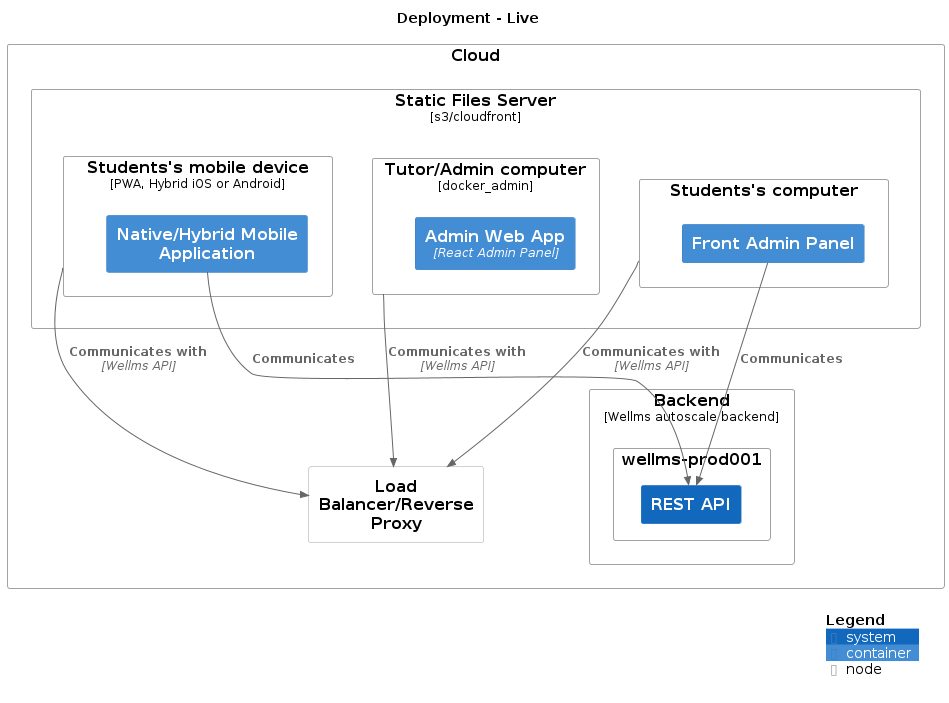

The diagram above was rendered by PlantUML. Its source (embedded in the PNG):
@startuml
set separator none
title Deployment - Live

top to bottom direction

!include <C4/C4>
!include <C4/C4_Context>
!include <C4/C4_Container>
!include <C4/C4_Deployment>

Deployment_Node(Live.Cloud, "Cloud", $tags="") {
  Deployment_Node(Live.Cloud.LoadBalancerReverseProxy, "Load Balancer/Reverse Proxy", $descr="", $tags="")
  Deployment_Node(Live.Cloud.StaticFilesServer, "Static Files Server", "s3/cloudfront", $tags="") {
    Deployment_Node(Live.Cloud.StaticFilesServer.Studentssmobiledevice, "Students's mobile device", "PWA, Hybrid iOS or Android", $tags="") {
      Container(Live.Cloud.StaticFilesServer.Studentssmobiledevice.NativeHybridMobileApplication_1, "Native/Hybrid Mobile Application", "", $tags="")
    }

    Deployment_Node(Live.Cloud.StaticFilesServer.Studentsscomputer, "Students's computer", $tags="") {
      Container(Live.Cloud.StaticFilesServer.Studentsscomputer.FrontAdminPanel_1, "Front Admin Panel", "", $tags="")
    }

    Deployment_Node(Live.Cloud.StaticFilesServer.TutorAdmincomputer, "Tutor/Admin computer", "docker_admin", $tags="") {
      Container(Live.Cloud.StaticFilesServer.TutorAdmincomputer.AdminWebApp_1, "Admin Web App", "React Admin Panel", $tags="")
    }

  }

  Deployment_Node(Live.Cloud.Backend, "Backend", "Wellms autoscale backend", $tags="") {
    Deployment_Node(Live.Cloud.Backend.wellmsprod001, "wellms-prod001", $tags="") {
      System(Live.Cloud.Backend.wellmsprod001.RESTAPI_1, "REST API", "", $tags="")
    }

  }

}

Rel_D(Live.Cloud.StaticFilesServer.Studentsscomputer.FrontAdminPanel_1, Live.Cloud.Backend.wellmsprod001.RESTAPI_1, "Communicates", $tags="")
Rel_D(Live.Cloud.StaticFilesServer.Studentssmobiledevice.NativeHybridMobileApplication_1, Live.Cloud.Backend.wellmsprod001.RESTAPI_1, "Communicates", $tags="")
Rel_D(Live.Cloud.StaticFilesServer.Studentssmobiledevice, Live.Cloud.LoadBalancerReverseProxy, "Communicates with", "Wellms API", $tags="")
Rel_D(Live.Cloud.StaticFilesServer.Studentsscomputer, Live.Cloud.LoadBalancerReverseProxy, "Communicates with", "Wellms API", $tags="")
Rel_D(Live.Cloud.StaticFilesServer.TutorAdmincomputer, Live.Cloud.LoadBalancerReverseProxy, "Communicates with", "Wellms API", $tags="")

SHOW_LEGEND(true)
@enduml